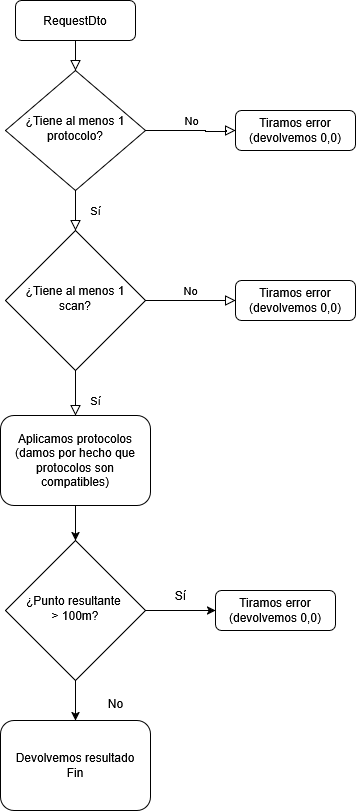

The diagram above was exported from draw.io. Its source (the exported page's mxGraphModel, read from the mxfile embedded in the PNG):
<mxGraphModel dx="1795" dy="851" grid="1" gridSize="10" guides="1" tooltips="1" connect="1" arrows="1" fold="1" page="1" pageScale="1" pageWidth="827" pageHeight="1169" math="0" shadow="0">
  <root>
    <mxCell id="WIyWlLk6GJQsqaUBKTNV-0" />
    <mxCell id="WIyWlLk6GJQsqaUBKTNV-1" parent="WIyWlLk6GJQsqaUBKTNV-0" />
    <mxCell id="WIyWlLk6GJQsqaUBKTNV-2" value="" style="rounded=0;html=1;jettySize=auto;orthogonalLoop=1;fontSize=11;endArrow=block;endFill=0;endSize=8;strokeWidth=1;shadow=0;labelBackgroundColor=none;edgeStyle=orthogonalEdgeStyle;" parent="WIyWlLk6GJQsqaUBKTNV-1" source="WIyWlLk6GJQsqaUBKTNV-3" target="WIyWlLk6GJQsqaUBKTNV-6" edge="1">
      <mxGeometry relative="1" as="geometry" />
    </mxCell>
    <mxCell id="WIyWlLk6GJQsqaUBKTNV-3" value="RequestDto" style="rounded=1;whiteSpace=wrap;html=1;fontSize=12;glass=0;strokeWidth=1;shadow=0;" parent="WIyWlLk6GJQsqaUBKTNV-1" vertex="1">
      <mxGeometry x="160" y="80" width="120" height="40" as="geometry" />
    </mxCell>
    <mxCell id="WIyWlLk6GJQsqaUBKTNV-4" value="Sí" style="rounded=0;html=1;jettySize=auto;orthogonalLoop=1;fontSize=11;endArrow=block;endFill=0;endSize=8;strokeWidth=1;shadow=0;labelBackgroundColor=none;edgeStyle=orthogonalEdgeStyle;" parent="WIyWlLk6GJQsqaUBKTNV-1" source="WIyWlLk6GJQsqaUBKTNV-6" target="WIyWlLk6GJQsqaUBKTNV-10" edge="1">
      <mxGeometry y="20" relative="1" as="geometry">
        <mxPoint as="offset" />
      </mxGeometry>
    </mxCell>
    <mxCell id="WIyWlLk6GJQsqaUBKTNV-5" value="No" style="edgeStyle=orthogonalEdgeStyle;rounded=0;html=1;jettySize=auto;orthogonalLoop=1;fontSize=11;endArrow=block;endFill=0;endSize=8;strokeWidth=1;shadow=0;labelBackgroundColor=none;exitX=1;exitY=0.5;exitDx=0;exitDy=0;" parent="WIyWlLk6GJQsqaUBKTNV-1" source="WIyWlLk6GJQsqaUBKTNV-6" target="WIyWlLk6GJQsqaUBKTNV-7" edge="1">
      <mxGeometry y="10" relative="1" as="geometry">
        <mxPoint as="offset" />
        <mxPoint x="349.9999999999998" y="209.9999999999999" as="sourcePoint" />
        <Array as="points">
          <mxPoint x="350" y="210" />
          <mxPoint x="350" y="211" />
          <mxPoint x="371" y="211" />
          <mxPoint x="371" y="210" />
        </Array>
      </mxGeometry>
    </mxCell>
    <mxCell id="WIyWlLk6GJQsqaUBKTNV-6" value="¿Tiene al menos 1 protocolo?" style="rhombus;whiteSpace=wrap;html=1;shadow=0;fontFamily=Helvetica;fontSize=12;align=center;strokeWidth=1;spacing=6;spacingTop=-4;" parent="WIyWlLk6GJQsqaUBKTNV-1" vertex="1">
      <mxGeometry x="150" y="150" width="140" height="120" as="geometry" />
    </mxCell>
    <mxCell id="WIyWlLk6GJQsqaUBKTNV-7" value="Tiramos error (devolvemos 0,0)" style="rounded=1;whiteSpace=wrap;html=1;fontSize=12;glass=0;strokeWidth=1;shadow=0;" parent="WIyWlLk6GJQsqaUBKTNV-1" vertex="1">
      <mxGeometry x="380" y="190" width="120" height="40" as="geometry" />
    </mxCell>
    <mxCell id="WIyWlLk6GJQsqaUBKTNV-8" value="Sí" style="rounded=0;html=1;jettySize=auto;orthogonalLoop=1;fontSize=11;endArrow=block;endFill=0;endSize=8;strokeWidth=1;shadow=0;labelBackgroundColor=none;edgeStyle=orthogonalEdgeStyle;exitX=0.5;exitY=1;exitDx=0;exitDy=0;" parent="WIyWlLk6GJQsqaUBKTNV-1" source="WIyWlLk6GJQsqaUBKTNV-10" target="WIyWlLk6GJQsqaUBKTNV-11" edge="1">
      <mxGeometry x="0.3333" y="20" relative="1" as="geometry">
        <mxPoint as="offset" />
        <mxPoint x="220" y="520" as="sourcePoint" />
      </mxGeometry>
    </mxCell>
    <mxCell id="WIyWlLk6GJQsqaUBKTNV-9" value="No" style="edgeStyle=orthogonalEdgeStyle;rounded=0;html=1;jettySize=auto;orthogonalLoop=1;fontSize=11;endArrow=block;endFill=0;endSize=8;strokeWidth=1;shadow=0;labelBackgroundColor=none;" parent="WIyWlLk6GJQsqaUBKTNV-1" source="WIyWlLk6GJQsqaUBKTNV-10" target="WIyWlLk6GJQsqaUBKTNV-12" edge="1">
      <mxGeometry x="0.0032" y="10" relative="1" as="geometry">
        <mxPoint as="offset" />
      </mxGeometry>
    </mxCell>
    <mxCell id="WIyWlLk6GJQsqaUBKTNV-10" value="¿Tiene al menos 1 scan?" style="rhombus;whiteSpace=wrap;html=1;shadow=0;fontFamily=Helvetica;fontSize=12;align=center;strokeWidth=1;spacing=6;spacingTop=-4;" parent="WIyWlLk6GJQsqaUBKTNV-1" vertex="1">
      <mxGeometry x="150" y="310" width="140" height="140" as="geometry" />
    </mxCell>
    <mxCell id="oIEMMOzc5en_IRqXMNMm-2" value="" style="edgeStyle=orthogonalEdgeStyle;rounded=0;orthogonalLoop=1;jettySize=auto;html=1;" edge="1" parent="WIyWlLk6GJQsqaUBKTNV-1" source="WIyWlLk6GJQsqaUBKTNV-11" target="oIEMMOzc5en_IRqXMNMm-1">
      <mxGeometry relative="1" as="geometry" />
    </mxCell>
    <mxCell id="WIyWlLk6GJQsqaUBKTNV-11" value="&lt;div&gt;Aplicamos protocolos&lt;/div&gt;&lt;div&gt;(damos por hecho que protocolos son compatibles)&lt;/div&gt;" style="rounded=1;whiteSpace=wrap;html=1;fontSize=12;glass=0;strokeWidth=1;shadow=0;" parent="WIyWlLk6GJQsqaUBKTNV-1" vertex="1">
      <mxGeometry x="145" y="495" width="150" height="90" as="geometry" />
    </mxCell>
    <mxCell id="WIyWlLk6GJQsqaUBKTNV-12" value="Tiramos error (devolvemos 0,0)" style="rounded=1;whiteSpace=wrap;html=1;fontSize=12;glass=0;strokeWidth=1;shadow=0;" parent="WIyWlLk6GJQsqaUBKTNV-1" vertex="1">
      <mxGeometry x="380" y="360" width="120" height="40" as="geometry" />
    </mxCell>
    <mxCell id="oIEMMOzc5en_IRqXMNMm-5" value="" style="edgeStyle=orthogonalEdgeStyle;rounded=0;orthogonalLoop=1;jettySize=auto;html=1;" edge="1" parent="WIyWlLk6GJQsqaUBKTNV-1" source="oIEMMOzc5en_IRqXMNMm-1" target="oIEMMOzc5en_IRqXMNMm-4">
      <mxGeometry relative="1" as="geometry" />
    </mxCell>
    <mxCell id="oIEMMOzc5en_IRqXMNMm-9" value="" style="edgeStyle=orthogonalEdgeStyle;rounded=0;orthogonalLoop=1;jettySize=auto;html=1;" edge="1" parent="WIyWlLk6GJQsqaUBKTNV-1" source="oIEMMOzc5en_IRqXMNMm-1" target="oIEMMOzc5en_IRqXMNMm-8">
      <mxGeometry relative="1" as="geometry" />
    </mxCell>
    <mxCell id="oIEMMOzc5en_IRqXMNMm-1" value="¿Punto resultante&amp;nbsp;&lt;div&gt;&amp;gt; 100m?&lt;/div&gt;" style="rhombus;whiteSpace=wrap;html=1;shadow=0;fontFamily=Helvetica;fontSize=12;align=center;strokeWidth=1;spacing=6;spacingTop=-4;" vertex="1" parent="WIyWlLk6GJQsqaUBKTNV-1">
      <mxGeometry x="150" y="620" width="140" height="140" as="geometry" />
    </mxCell>
    <mxCell id="oIEMMOzc5en_IRqXMNMm-4" value="Tiramos error (devolvemos 0,0)" style="rounded=1;whiteSpace=wrap;html=1;fontSize=12;glass=0;strokeWidth=1;shadow=0;" vertex="1" parent="WIyWlLk6GJQsqaUBKTNV-1">
      <mxGeometry x="360" y="670" width="120" height="40" as="geometry" />
    </mxCell>
    <mxCell id="oIEMMOzc5en_IRqXMNMm-6" value="Sí" style="text;html=1;align=center;verticalAlign=middle;resizable=0;points=[];autosize=1;strokeColor=none;fillColor=none;" vertex="1" parent="WIyWlLk6GJQsqaUBKTNV-1">
      <mxGeometry x="310" y="660" width="30" height="30" as="geometry" />
    </mxCell>
    <mxCell id="oIEMMOzc5en_IRqXMNMm-8" value="&lt;div&gt;Devolvemos resultado&lt;/div&gt;&lt;div&gt;Fin&lt;/div&gt;" style="rounded=1;whiteSpace=wrap;html=1;fontSize=12;glass=0;strokeWidth=1;shadow=0;" vertex="1" parent="WIyWlLk6GJQsqaUBKTNV-1">
      <mxGeometry x="145" y="800" width="150" height="90" as="geometry" />
    </mxCell>
    <mxCell id="oIEMMOzc5en_IRqXMNMm-10" value="No" style="text;html=1;align=center;verticalAlign=middle;resizable=0;points=[];autosize=1;strokeColor=none;fillColor=none;" vertex="1" parent="WIyWlLk6GJQsqaUBKTNV-1">
      <mxGeometry x="240" y="768" width="40" height="30" as="geometry" />
    </mxCell>
  </root>
</mxGraphModel>